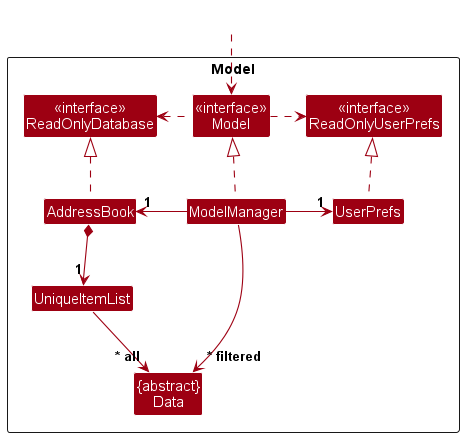

The diagram above was rendered by PlantUML. Its source (embedded in the PNG):
@startuml
!include style.puml
skinparam arrowThickness 1.1
skinparam arrowColor MODEL_COLOR
skinparam classBackgroundColor MODEL_COLOR

Package Model as ModelPackage <<Rectangle>>{
Class "<<interface>>\nReadOnlyDatabase" as ReadOnlyDatabase
Class "<<interface>>\nReadOnlyUserPrefs" as ReadOnlyUserPrefs
Class "<<interface>>\nModel" as Model
Class AddressBook
Class ModelManager
Class UserPrefs

Class UniqueItemList
Class "{abstract}\nData" as Data

Class I #FFFFFF
}

Class HiddenOutside #FFFFFF
HiddenOutside ..> Model

AddressBook .up.|> ReadOnlyDatabase

ModelManager .up.|> Model
Model .right.> ReadOnlyUserPrefs
Model .left.> ReadOnlyDatabase
ModelManager -left-> "1" AddressBook
ModelManager -right-> "1" UserPrefs
UserPrefs .up.|> ReadOnlyUserPrefs

AddressBook *--> "1" UniqueItemList
UniqueItemList --> "~* all" Data

UniqueItemList -[hidden]right-> I

ModelManager --> "~* filtered" Data
@enduml